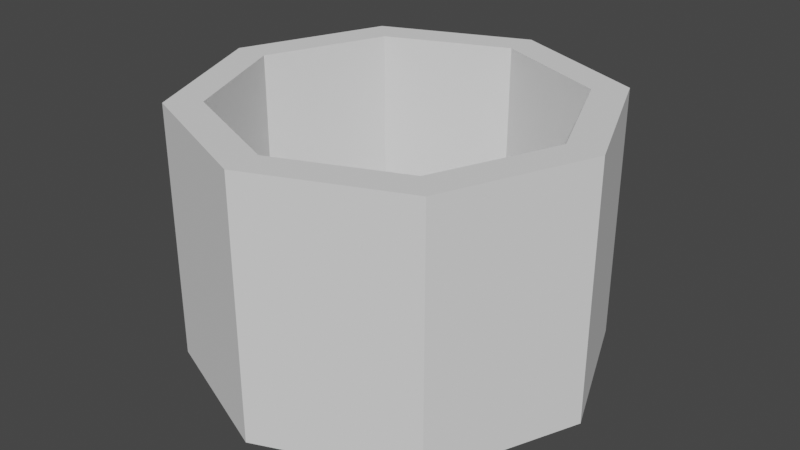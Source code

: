 # Source: towerbase.blend  (saved by Blender 2.82.7; exported with 4.5.12 LTS)
import bpy
from mathutils import Matrix  # noqa: F401  (used for matrix-valued properties, if any)

bpy.ops.wm.read_factory_settings(use_empty=True)
scene = bpy.context.scene
scene.name = 'Scene'

# ---- collections
col_collection = bpy.data.collections.new('Collection'); scene.collection.children.link(col_collection)

# ---- world
world_world = bpy.data.worlds.new('World'); scene.world = world_world
world_world.use_nodes = True; world_world.node_tree.nodes.clear()
_N = world_world.node_tree.nodes; _L = world_world.node_tree.links
n0 = _N.new('ShaderNodeOutputWorld'); n0.name = 'World Output'; n0.location = (300, 300)
n1 = _N.new('ShaderNodeBackground'); n1.name = 'Background'; n1.location = (10, 300)
n1.inputs[0].default_value = (0.05088, 0.05088, 0.05088, 1.0)
_L.new(n1.outputs[0], n0.inputs[0])
n0.is_active_output = True
world_world.color = (0.05088, 0.05088, 0.05088)
world_world.use_sun_shadow = False
world_world.sun_shadow_jitter_overblur = 0.0

# ---- meshes
me_cylinder = bpy.data.meshes.new('Cylinder')
me_cylinder.from_pydata([(0.0, 1.0, -0.6209), (0.0, 0.8296, 0.6209), (0.7071, 0.7071, -0.6209), (0.5866, 0.5866, 0.6209), (1.0, -4.371e-08, -0.6209), (0.8296, -4.096e-08, 0.6209), (0.7071, -0.7071, -0.6209), (0.5866, -0.5866, 0.6209), (-8.742e-08, -1.0, -0.6209), (-7.368e-08, -0.8296, 0.6209), (-0.7071, -0.7071, -0.6209), (-0.5866, -0.5866, 0.6209), (-1.0, 1.192e-08, -0.6209), (-0.8296, 1.192e-08, 0.6209), (-0.7071, 0.7071, -0.6209), (-0.5866, 0.5866, 0.6209), (0.7071, 0.7071, 0.6209), (0.0, 1.0, 0.6209), (1.0, -4.371e-08, 0.6209), (0.7071, -0.7071, 0.6209), (-8.742e-08, -1.0, 0.6209), (-0.7071, -0.7071, 0.6209), (-1.0, 1.192e-08, 0.6209), (-0.7071, 0.7071, 0.6209), (0.5866, 0.5866, -0.6021), (0.0, 0.8296, -0.6021), (0.8296, -4.096e-08, -0.6021), (0.5866, -0.5866, -0.6021), (-7.368e-08, -0.8296, -0.6021), (-0.5866, -0.5866, -0.6021), (-0.8296, 1.192e-08, -0.6021), (-0.5866, 0.5866, -0.6021)], [], [(0, 17, 16, 2), (2, 16, 18, 4), (4, 18, 19, 6), (6, 19, 20, 8), (8, 20, 21, 10), (10, 21, 22, 12), (9, 7, 27, 28), (12, 22, 23, 14), (14, 23, 17, 0), (0, 2, 4, 6, 8, 10, 12, 14), (1, 3, 16, 17), (3, 5, 18, 16), (5, 7, 19, 18), (7, 9, 20, 19), (9, 11, 21, 20), (11, 13, 22, 21), (13, 15, 23, 22), (15, 1, 17, 23), (24, 25, 31, 30, 29, 28, 27, 26), (5, 3, 24, 26), (15, 13, 30, 31), (11, 9, 28, 29), (7, 5, 26, 27), (3, 1, 25, 24), (1, 15, 31, 25), (13, 11, 29, 30)])
_uv = me_cylinder.uv_layers.new(name='UVMap')
_uv.uv.foreach_set('vector', [1.0, 0.5, 1.0, 1.0, 0.875, 1.0, 0.875, 0.5, 0.875, 0.5, 0.875, 1.0, 0.75, 1.0, 0.75, 0.5, 0.75, 0.5, 0.75, 1.0, 0.625, 1.0, 0.625, 0.5, 0.625, 0.5, 0.625, 1.0, 0.5, 1.0, 0.5, 0.5, 0.5, 0.5, 0.5, 1.0, 0.375, 1.0, 0.375, 0.5, 0.375, 0.5, 0.375, 1.0, 0.25, 1.0, 0.25, 0.5, 0.25, 0.0509, 0.3908, 0.1092, 0.3908, 0.1092, 0.25, 0.0509, 0.25, 0.5, 0.25, 1.0, 0.125, 1.0, 0.125, 0.5, 0.125, 0.5, 0.125, 1.0, 0.0, 1.0, 0.0, 0.5, 0.75, 0.49, 0.9197, 0.4197, 0.99, 0.25, 0.9197, 0.08029, 0.75, 0.01, 0.5803, 0.08029, 0.51, 0.25, 0.5803, 0.4197, 0.25, 0.4491, 0.3908, 0.3908, 0.4197, 0.4197, 0.25, 0.49, 0.3908, 0.3908, 0.4491, 0.25, 0.49, 0.25, 0.4197, 0.4197, 0.4491, 0.25, 0.3908, 0.1092, 0.4197, 0.08029, 0.49, 0.25, 0.3908, 0.1092, 0.25, 0.0509, 0.25, 0.01, 0.4197, 0.08029, 0.25, 0.0509, 0.1092, 0.1092, 0.08029, 0.08029, 0.25, 0.01, 0.1092, 0.1092, 0.0509, 0.25, 0.01, 0.25, 0.08029, 0.08029, 0.0509, 0.25, 0.1092, 0.3908, 0.08029, 0.4197, 0.01, 0.25, 0.1092, 0.3908, 0.25, 0.4491, 0.25, 0.49, 0.08029, 0.4197, 0.3908, 0.3908, 0.25, 0.4491, 0.1092, 0.3908, 0.0509, 0.25, 0.1092, 0.1092, 0.25, 0.0509, 0.3908, 0.1092, 0.4491, 0.25, 0.4491, 0.25, 0.3908, 0.3908, 0.3908, 0.3908, 0.4491, 0.25, 0.1092, 0.3908, 0.0509, 0.25, 0.0509, 0.25, 0.1092, 0.3908, 0.1092, 0.1092, 0.25, 0.0509, 0.25, 0.0509, 0.1092, 0.1092, 0.3908, 0.1092, 0.4491, 0.25, 0.4491, 0.25, 0.3908, 0.1092, 0.3908, 0.3908, 0.25, 0.4491, 0.25, 0.4491, 0.3908, 0.3908, 0.25, 0.4491, 0.1092, 0.3908, 0.1092, 0.3908, 0.25, 0.4491, 0.0509, 0.25, 0.1092, 0.1092, 0.1092, 0.1092, 0.0509, 0.25])
me_cylinder.use_remesh_fix_poles = True
me_cylinder.use_remesh_preserve_attributes = False
me_cylinder.use_mirror_vertex_groups = False
me_cylinder.update()

# ---- objects
ob_cylinder = bpy.data.objects.new('Cylinder', me_cylinder)

# ---- transforms, parenting, visibility, modifiers, constraints
ob_cylinder.location = (0.0, 0.0, 0.0)
ob_cylinder.lineart.crease_threshold = 0.0

# ---- collection membership
col_collection.objects.link(ob_cylinder)

# ---- scene / render settings (as saved in the file)
scene.frame_start = 1; scene.frame_end = 250; scene.frame_set(1)
scene.render.engine = 'BLENDER_EEVEE_NEXT'
scene.cycles.use_denoising = False
scene.cycles.samples = 128
scene.cycles.sampling_pattern = 'TABULATED_SOBOL'
scene.cycles.use_adaptive_sampling = False
scene.cycles.use_light_tree = False
scene.view_settings.view_transform = 'Filmic'
bpy.context.view_layer.update()

# ---- added for rendering (the .blend has no active camera and no usable light): camera, sun
cam_auto = bpy.data.cameras.new('AutoCamera')
cam_auto.lens = 50.0
cam_auto.sensor_width = 36.0
cam_auto.clip_end = 1000.0
ob_auto_camera = bpy.data.objects.new('AutoCamera', cam_auto)
scene.collection.objects.link(ob_auto_camera)
ob_auto_camera.location = (2.85801, -3.42961, 2.2864)
ob_auto_camera.rotation_euler = (1.09748, -7.21219e-08, 0.694738)
scene.camera = ob_auto_camera
light_auto_sun = bpy.data.lights.new('AutoSun', 'SUN')
light_auto_sun.energy = 3.0
light_auto_sun.angle = 0.0523599
ob_auto_sun = bpy.data.objects.new('AutoSun', light_auto_sun)
scene.collection.objects.link(ob_auto_sun)
ob_auto_sun.rotation_euler = (0.872665, 0.174533, 0.523599)
bpy.context.view_layer.update()
